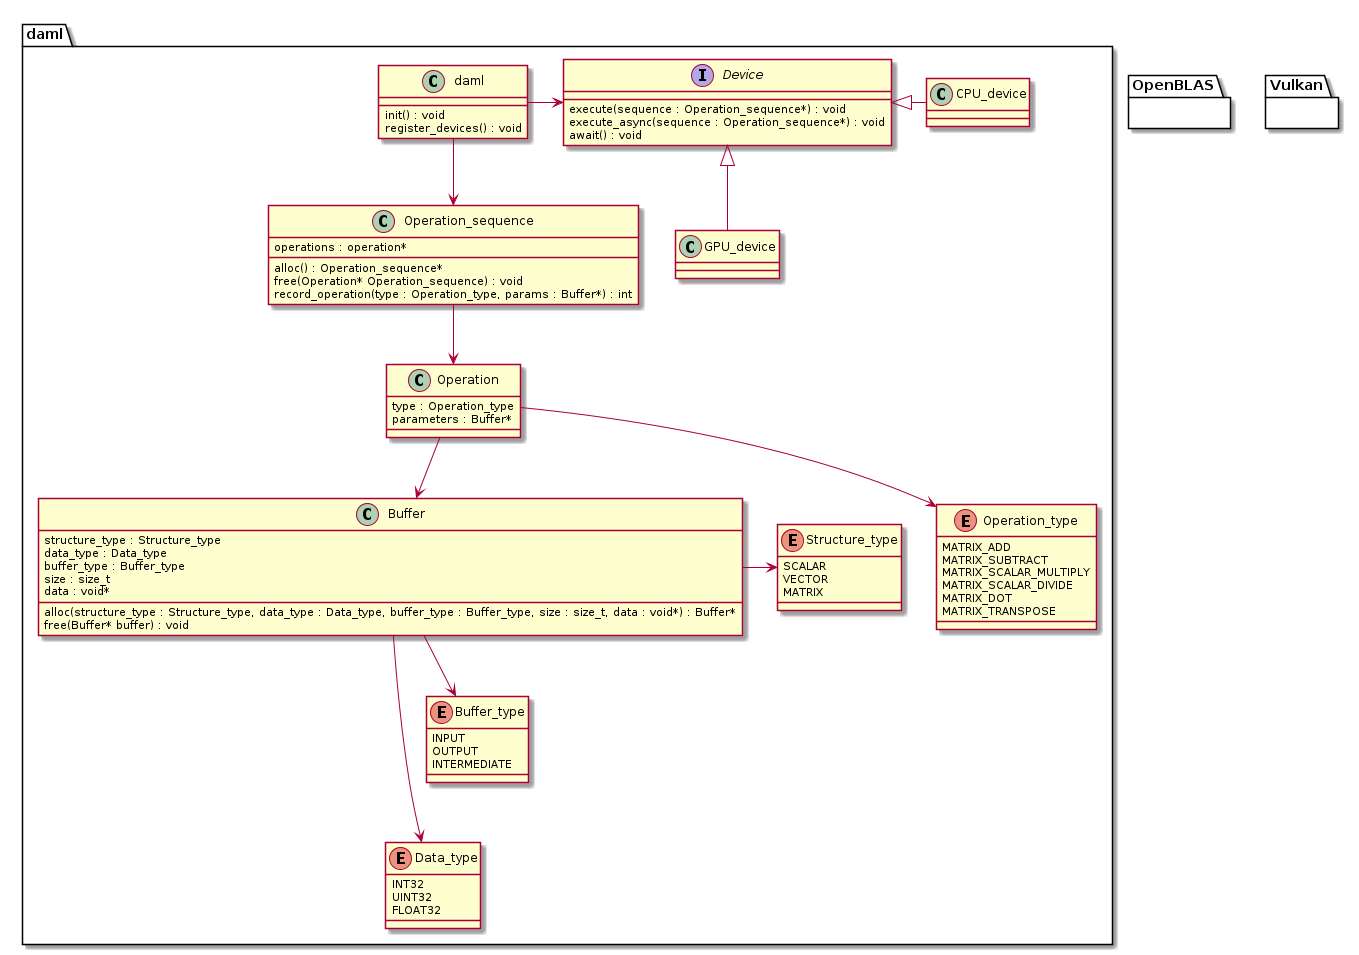

The diagram above was rendered by PlantUML. Its source (embedded in the PNG):
@startuml

package daml{
    class daml{
        init() : void
        register_devices() : void
    }
    class Operation_sequence{
        operations : operation*
        alloc() : Operation_sequence*
        free(Operation* Operation_sequence) : void
        record_operation(type : Operation_type, params : Buffer*) : int
    }
    class Operation{
        type : Operation_type
        parameters : Buffer*
    }
    enum Operation_type{
        MATRIX_ADD
        MATRIX_SUBTRACT
        MATRIX_SCALAR_MULTIPLY
        MATRIX_SCALAR_DIVIDE
        MATRIX_DOT
        MATRIX_TRANSPOSE
    }
    class Buffer{
        structure_type : Structure_type
        data_type : Data_type
        buffer_type : Buffer_type
        size : size_t
        data : void*
        alloc(structure_type : Structure_type, data_type : Data_type, buffer_type : Buffer_type, size : size_t, data : void*) : Buffer*
        free(Buffer* buffer) : void
    }
    enum Structure_type{
        SCALAR
        VECTOR
        MATRIX
    }
    enum Buffer_type{
        INPUT
        OUTPUT
        INTERMEDIATE
    }
    enum Data_type{
        INT32
        UINT32
        FLOAT32
    }
    interface Device{
        execute(sequence : Operation_sequence*) : void
        execute_async(sequence : Operation_sequence*) : void
        await() : void
    }
    class CPU_device{

    }
    class GPU_device{

    }

    daml --> Operation_sequence
    Operation_sequence --> Operation

    Structure_type -[hidden]- Buffer_type
    Buffer_type -[hidden]- Data_type

    Operation --> Operation_type
    Operation --> Buffer
    Buffer -> Data_type
    Buffer -> Buffer_type
    Buffer -> Structure_type
    daml -> Device
    Device <|- CPU_device
    Device <|-- GPU_device
}

package OpenBLAS{

}

package Vulkan{
    
}

@enduml